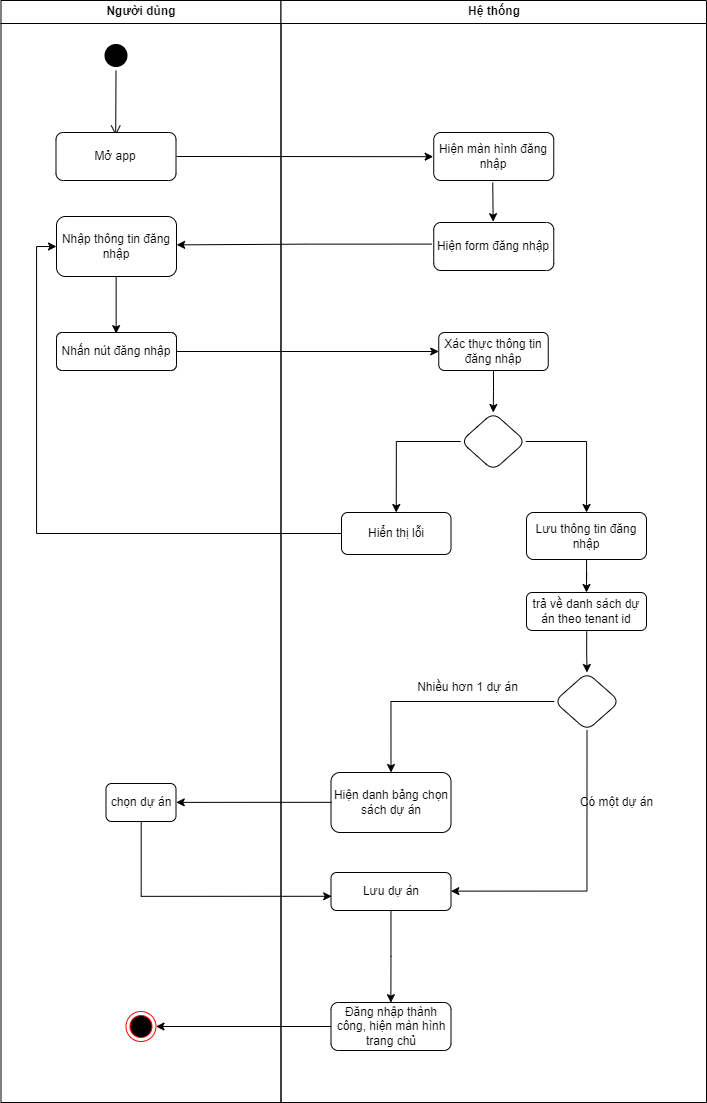

The diagram above was exported from draw.io. Its source (the exported page's mxGraphModel, read from the mxfile embedded in the PNG):
<mxGraphModel dx="1105" dy="551" grid="1" gridSize="10" guides="1" tooltips="1" connect="1" arrows="1" fold="1" page="1" pageScale="1" pageWidth="1169" pageHeight="826" background="none" math="0" shadow="0">
  <root>
    <mxCell id="0" />
    <mxCell id="1" parent="0" />
    <mxCell id="2" value="Người dùng" style="swimlane;whiteSpace=wrap" parent="1" vertex="1">
      <mxGeometry x="164.5" y="128" width="280" height="1102" as="geometry" />
    </mxCell>
    <mxCell id="5" value="" style="ellipse;shape=startState;fillColor=#000000;strokeColor=#000000;" parent="2" vertex="1">
      <mxGeometry x="100" y="40" width="30" height="30" as="geometry" />
    </mxCell>
    <mxCell id="6" value="" style="edgeStyle=elbowEdgeStyle;elbow=horizontal;verticalAlign=bottom;endArrow=open;endSize=8;strokeColor=#000000;endFill=1;rounded=0" parent="2" source="5" edge="1">
      <mxGeometry x="100" y="40" as="geometry">
        <mxPoint x="115" y="135" as="targetPoint" />
      </mxGeometry>
    </mxCell>
    <mxCell id="yUO4l2Br6Fle96mwxLzT-42" value="Mở app" style="rounded=1;whiteSpace=wrap;html=1;" parent="2" vertex="1">
      <mxGeometry x="55" y="132" width="120" height="48" as="geometry" />
    </mxCell>
    <mxCell id="yUO4l2Br6Fle96mwxLzT-57" style="edgeStyle=orthogonalEdgeStyle;rounded=0;orthogonalLoop=1;jettySize=auto;html=1;entryX=0.497;entryY=0.03;entryDx=0;entryDy=0;entryPerimeter=0;exitX=0.497;exitY=1.003;exitDx=0;exitDy=0;exitPerimeter=0;" parent="2" source="yUO4l2Br6Fle96mwxLzT-53" target="yUO4l2Br6Fle96mwxLzT-56" edge="1">
      <mxGeometry relative="1" as="geometry" />
    </mxCell>
    <mxCell id="yUO4l2Br6Fle96mwxLzT-53" value="Nhập thông tin đăng nhập" style="rounded=1;whiteSpace=wrap;html=1;" parent="2" vertex="1">
      <mxGeometry x="55.5" y="216" width="120" height="60" as="geometry" />
    </mxCell>
    <mxCell id="yUO4l2Br6Fle96mwxLzT-56" value="Nhấn nút đăng nhập" style="rounded=1;whiteSpace=wrap;html=1;" parent="2" vertex="1">
      <mxGeometry x="55.5" y="332" width="120" height="38" as="geometry" />
    </mxCell>
    <mxCell id="yUO4l2Br6Fle96mwxLzT-96" value="chọn dự án" style="rounded=1;whiteSpace=wrap;html=1;" parent="2" vertex="1">
      <mxGeometry x="105" y="783" width="70" height="38" as="geometry" />
    </mxCell>
    <mxCell id="yUO4l2Br6Fle96mwxLzT-99" value="" style="ellipse;html=1;shape=endState;fillColor=#000000;strokeColor=#ff0000;rounded=1;" parent="2" vertex="1">
      <mxGeometry x="125" y="1011" width="30" height="30" as="geometry" />
    </mxCell>
    <mxCell id="3" value="Hệ thống" style="swimlane;whiteSpace=wrap" parent="1" vertex="1">
      <mxGeometry x="444.5" y="128" width="425.5" height="1102" as="geometry" />
    </mxCell>
    <mxCell id="yUO4l2Br6Fle96mwxLzT-46" value="" style="edgeStyle=orthogonalEdgeStyle;rounded=0;orthogonalLoop=1;jettySize=auto;html=1;entryX=0.495;entryY=-0.017;entryDx=0;entryDy=0;entryPerimeter=0;" parent="3" target="yUO4l2Br6Fle96mwxLzT-45" edge="1">
      <mxGeometry relative="1" as="geometry">
        <mxPoint x="211.75" y="182" as="sourcePoint" />
      </mxGeometry>
    </mxCell>
    <mxCell id="yUO4l2Br6Fle96mwxLzT-43" value="Hiện màn hình đăng nhập" style="rounded=1;whiteSpace=wrap;html=1;strokeColor=#000000;" parent="3" vertex="1">
      <mxGeometry x="152.75" y="132" width="120" height="48" as="geometry" />
    </mxCell>
    <mxCell id="yUO4l2Br6Fle96mwxLzT-45" value="Hiện form đăng nhập" style="rounded=1;whiteSpace=wrap;html=1;fillColor=rgb(255, 255, 255);strokeColor=rgb(0, 0, 0);fontColor=rgb(0, 0, 0);" parent="3" vertex="1">
      <mxGeometry x="152.75" y="222" width="120" height="48" as="geometry" />
    </mxCell>
    <mxCell id="yUO4l2Br6Fle96mwxLzT-90" value="" style="edgeStyle=orthogonalEdgeStyle;rounded=0;orthogonalLoop=1;jettySize=auto;html=1;entryX=0.499;entryY=0.004;entryDx=0;entryDy=0;entryPerimeter=0;" parent="3" source="yUO4l2Br6Fle96mwxLzT-88" target="yUO4l2Br6Fle96mwxLzT-89" edge="1">
      <mxGeometry relative="1" as="geometry" />
    </mxCell>
    <mxCell id="yUO4l2Br6Fle96mwxLzT-88" value="Lưu dự án" style="rounded=1;whiteSpace=wrap;html=1;" parent="3" vertex="1">
      <mxGeometry x="50" y="872" width="120" height="38" as="geometry" />
    </mxCell>
    <mxCell id="yUO4l2Br6Fle96mwxLzT-89" value="Đăng nhập thành công, hiện màn hình trang chủ" style="rounded=1;whiteSpace=wrap;html=1;fillColor=rgb(255, 255, 255);strokeColor=rgb(0, 0, 0);fontColor=rgb(0, 0, 0);" parent="3" vertex="1">
      <mxGeometry x="50" y="1002" width="120" height="48" as="geometry" />
    </mxCell>
    <mxCell id="yUO4l2Br6Fle96mwxLzT-95" value="Hiện danh bảng chọn sách dự án" style="rounded=1;whiteSpace=wrap;html=1;" parent="3" vertex="1">
      <mxGeometry x="50" y="772" width="120" height="60" as="geometry" />
    </mxCell>
    <mxCell id="yUO4l2Br6Fle96mwxLzT-114" value="Hiển thị lỗi" style="whiteSpace=wrap;html=1;rounded=1;" parent="3" vertex="1">
      <mxGeometry x="60.5" y="512" width="109.5" height="42" as="geometry" />
    </mxCell>
    <mxCell id="aLM-_luF7fTbQNeUJL0r-8" style="edgeStyle=orthogonalEdgeStyle;rounded=0;orthogonalLoop=1;jettySize=auto;html=1;entryX=0.5;entryY=0;entryDx=0;entryDy=0;" parent="3" source="aLM-_luF7fTbQNeUJL0r-6" target="yUO4l2Br6Fle96mwxLzT-64" edge="1">
      <mxGeometry relative="1" as="geometry" />
    </mxCell>
    <mxCell id="aLM-_luF7fTbQNeUJL0r-6" value="Xác thực thông tin đăng nhập" style="rounded=1;whiteSpace=wrap;html=1;" parent="3" vertex="1">
      <mxGeometry x="157.75" y="332" width="109.5" height="38" as="geometry" />
    </mxCell>
    <mxCell id="aLM-_luF7fTbQNeUJL0r-9" style="edgeStyle=orthogonalEdgeStyle;rounded=0;orthogonalLoop=1;jettySize=auto;html=1;entryX=0.5;entryY=0;entryDx=0;entryDy=0;" parent="3" source="yUO4l2Br6Fle96mwxLzT-64" target="yUO4l2Br6Fle96mwxLzT-114" edge="1">
      <mxGeometry relative="1" as="geometry" />
    </mxCell>
    <mxCell id="aLM-_luF7fTbQNeUJL0r-10" style="edgeStyle=orthogonalEdgeStyle;rounded=0;orthogonalLoop=1;jettySize=auto;html=1;" parent="3" source="yUO4l2Br6Fle96mwxLzT-64" target="yUO4l2Br6Fle96mwxLzT-68" edge="1">
      <mxGeometry relative="1" as="geometry" />
    </mxCell>
    <mxCell id="yUO4l2Br6Fle96mwxLzT-64" value="" style="rhombus;whiteSpace=wrap;html=1;fillColor=rgb(255, 255, 255);strokeColor=rgb(0, 0, 0);fontColor=rgb(0, 0, 0);rounded=1;" parent="3" vertex="1">
      <mxGeometry x="179.75" y="412" width="65" height="58" as="geometry" />
    </mxCell>
    <mxCell id="aLM-_luF7fTbQNeUJL0r-11" style="edgeStyle=orthogonalEdgeStyle;rounded=0;orthogonalLoop=1;jettySize=auto;html=1;entryX=0.5;entryY=0;entryDx=0;entryDy=0;" parent="3" source="yUO4l2Br6Fle96mwxLzT-68" target="yUO4l2Br6Fle96mwxLzT-75" edge="1">
      <mxGeometry relative="1" as="geometry" />
    </mxCell>
    <mxCell id="yUO4l2Br6Fle96mwxLzT-68" value="Lưu thông tin đăng nhập" style="rounded=1;whiteSpace=wrap;html=1;" parent="3" vertex="1">
      <mxGeometry x="245.5" y="512" width="120" height="47" as="geometry" />
    </mxCell>
    <mxCell id="yUO4l2Br6Fle96mwxLzT-75" value="trả về danh sách dự án theo tenant id" style="rounded=1;whiteSpace=wrap;html=1;" parent="3" vertex="1">
      <mxGeometry x="245.5" y="592" width="120" height="38" as="geometry" />
    </mxCell>
    <mxCell id="yUO4l2Br6Fle96mwxLzT-79" value="" style="rhombus;whiteSpace=wrap;html=1;rounded=1;" parent="3" vertex="1">
      <mxGeometry x="273.25" y="672" width="65.5" height="58" as="geometry" />
    </mxCell>
    <mxCell id="yUO4l2Br6Fle96mwxLzT-87" style="edgeStyle=orthogonalEdgeStyle;rounded=0;orthogonalLoop=1;jettySize=auto;html=1;entryX=0.999;entryY=0.49;entryDx=0;entryDy=0;entryPerimeter=0;exitX=0.5;exitY=1;exitDx=0;exitDy=0;" parent="3" source="yUO4l2Br6Fle96mwxLzT-79" target="yUO4l2Br6Fle96mwxLzT-88" edge="1">
      <mxGeometry relative="1" as="geometry">
        <mxPoint x="175.5" y="922" as="targetPoint" />
      </mxGeometry>
    </mxCell>
    <mxCell id="yUO4l2Br6Fle96mwxLzT-94" style="edgeStyle=orthogonalEdgeStyle;rounded=0;orthogonalLoop=1;jettySize=auto;html=1;exitX=0;exitY=0.5;exitDx=0;exitDy=0;entryX=0.5;entryY=0;entryDx=0;entryDy=0;" parent="3" source="yUO4l2Br6Fle96mwxLzT-79" target="yUO4l2Br6Fle96mwxLzT-95" edge="1">
      <mxGeometry relative="1" as="geometry">
        <mxPoint x="206" y="792" as="targetPoint" />
      </mxGeometry>
    </mxCell>
    <mxCell id="yUO4l2Br6Fle96mwxLzT-85" style="edgeStyle=orthogonalEdgeStyle;rounded=0;orthogonalLoop=1;jettySize=auto;html=1;entryX=0.5;entryY=0;entryDx=0;entryDy=0;exitX=0.502;exitY=1.023;exitDx=0;exitDy=0;exitPerimeter=0;" parent="3" source="yUO4l2Br6Fle96mwxLzT-75" target="yUO4l2Br6Fle96mwxLzT-79" edge="1">
      <mxGeometry relative="1" as="geometry" />
    </mxCell>
    <mxCell id="aLM-_luF7fTbQNeUJL0r-13" value="Có một dự án" style="text;html=1;align=center;verticalAlign=middle;resizable=0;points=[];autosize=1;strokeColor=none;fillColor=none;" parent="3" vertex="1">
      <mxGeometry x="285.5" y="787" width="100" height="30" as="geometry" />
    </mxCell>
    <mxCell id="aLM-_luF7fTbQNeUJL0r-14" value="Nhiều hơn 1 dự án" style="text;html=1;align=center;verticalAlign=middle;resizable=0;points=[];autosize=1;strokeColor=none;fillColor=none;" parent="3" vertex="1">
      <mxGeometry x="126" y="672" width="120" height="30" as="geometry" />
    </mxCell>
    <mxCell id="yUO4l2Br6Fle96mwxLzT-44" style="edgeStyle=orthogonalEdgeStyle;rounded=0;orthogonalLoop=1;jettySize=auto;html=1;entryX=-0.005;entryY=0.504;entryDx=0;entryDy=0;entryPerimeter=0;" parent="1" target="yUO4l2Br6Fle96mwxLzT-43" edge="1">
      <mxGeometry relative="1" as="geometry">
        <mxPoint x="340" y="284" as="sourcePoint" />
      </mxGeometry>
    </mxCell>
    <mxCell id="yUO4l2Br6Fle96mwxLzT-55" style="edgeStyle=orthogonalEdgeStyle;rounded=0;orthogonalLoop=1;jettySize=auto;html=1;entryX=1.001;entryY=0.473;entryDx=0;entryDy=0;entryPerimeter=0;exitX=-0.018;exitY=0.45;exitDx=0;exitDy=0;exitPerimeter=0;" parent="1" source="yUO4l2Br6Fle96mwxLzT-45" target="yUO4l2Br6Fle96mwxLzT-53" edge="1">
      <mxGeometry relative="1" as="geometry">
        <mxPoint x="520" y="411" as="sourcePoint" />
      </mxGeometry>
    </mxCell>
    <mxCell id="yUO4l2Br6Fle96mwxLzT-97" style="edgeStyle=orthogonalEdgeStyle;rounded=0;orthogonalLoop=1;jettySize=auto;html=1;entryX=1.003;entryY=0.497;entryDx=0;entryDy=0;entryPerimeter=0;exitX=0.003;exitY=0.497;exitDx=0;exitDy=0;exitPerimeter=0;" parent="1" source="yUO4l2Br6Fle96mwxLzT-95" target="yUO4l2Br6Fle96mwxLzT-96" edge="1">
      <mxGeometry relative="1" as="geometry">
        <mxPoint x="500" y="1020" as="sourcePoint" />
      </mxGeometry>
    </mxCell>
    <mxCell id="yUO4l2Br6Fle96mwxLzT-98" style="edgeStyle=orthogonalEdgeStyle;rounded=0;orthogonalLoop=1;jettySize=auto;html=1;entryX=0.006;entryY=0.626;entryDx=0;entryDy=0;entryPerimeter=0;exitX=0.503;exitY=1.003;exitDx=0;exitDy=0;exitPerimeter=0;" parent="1" source="yUO4l2Br6Fle96mwxLzT-96" target="yUO4l2Br6Fle96mwxLzT-88" edge="1">
      <mxGeometry relative="1" as="geometry" />
    </mxCell>
    <mxCell id="aLM-_luF7fTbQNeUJL0r-7" style="edgeStyle=orthogonalEdgeStyle;rounded=0;orthogonalLoop=1;jettySize=auto;html=1;entryX=0;entryY=0.5;entryDx=0;entryDy=0;" parent="1" source="yUO4l2Br6Fle96mwxLzT-56" target="aLM-_luF7fTbQNeUJL0r-6" edge="1">
      <mxGeometry relative="1" as="geometry" />
    </mxCell>
    <mxCell id="aLM-_luF7fTbQNeUJL0r-12" style="edgeStyle=orthogonalEdgeStyle;rounded=0;orthogonalLoop=1;jettySize=auto;html=1;entryX=0;entryY=0.5;entryDx=0;entryDy=0;" parent="1" source="yUO4l2Br6Fle96mwxLzT-114" target="yUO4l2Br6Fle96mwxLzT-53" edge="1">
      <mxGeometry relative="1" as="geometry" />
    </mxCell>
    <mxCell id="yUO4l2Br6Fle96mwxLzT-118" style="edgeStyle=orthogonalEdgeStyle;rounded=0;orthogonalLoop=1;jettySize=auto;html=1;exitX=0;exitY=0.5;exitDx=0;exitDy=0;entryX=1;entryY=0.5;entryDx=0;entryDy=0;" parent="1" source="yUO4l2Br6Fle96mwxLzT-89" target="yUO4l2Br6Fle96mwxLzT-99" edge="1">
      <mxGeometry relative="1" as="geometry">
        <mxPoint x="590" y="1310" as="sourcePoint" />
        <mxPoint x="290" y="1254" as="targetPoint" />
      </mxGeometry>
    </mxCell>
  </root>
</mxGraphModel>